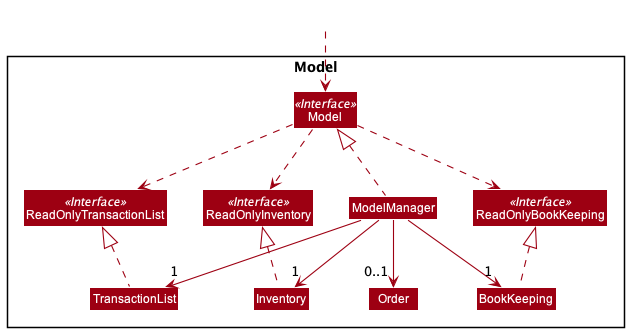

The diagram above was rendered by PlantUML. Its source (embedded in the PNG):
@startuml
!include style.puml
skinparam arrowThickness 1.1
skinparam arrowColor MODEL_COLOR
skinparam classBackgroundColor MODEL_COLOR

Package Model <<Rectangle>>{
Interface ReadOnlyInventory <<Interface>>
Interface Model <<Interface>>
Interface ReadOnlyTransactionList <<Interface>>
Interface ReadOnlyBookKeeping <<Interface>>
Class Model
Class ModelManager
Class ReadOnlyInventory
Class ReadOnlyTransactionList
Class ReadOnlyBookKeeping

Class Inventory
Class TransactionList
Class BookKeeping
Class Order
}

Class HiddenOutside #FFFFFF
HiddenOutside ..> Model

Model ..> ReadOnlyBookKeeping
Model ..> ReadOnlyTransactionList
Model ..> ReadOnlyInventory


BookKeeping .up.|> ReadOnlyBookKeeping
Inventory .up.|> ReadOnlyInventory
TransactionList .up.|> ReadOnlyTransactionList

ModelManager .up.|> Model
ModelManager --> "1" BookKeeping
ModelManager --> "1" Inventory
ModelManager --> "1" TransactionList
ModelManager --> "0..1" Order

@enduml